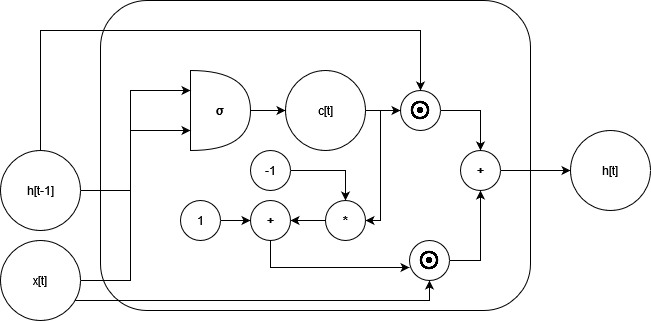

The diagram above was exported from draw.io. Its source (the exported page's mxGraphModel, read from the mxfile embedded in the PNG):
<mxGraphModel dx="1426" dy="342" grid="1" gridSize="10" guides="1" tooltips="1" connect="1" arrows="1" fold="1" page="1" pageScale="1" pageWidth="850" pageHeight="1100" math="0" shadow="0">
  <root>
    <mxCell id="0" />
    <mxCell id="1" parent="0" />
    <mxCell id="Fchoqh_parhG-n5rcGHE-1" value="" style="rounded=1;whiteSpace=wrap;html=1;fillColor=none;strokeColor=default;sketch=0;shadow=0;glass=0;" vertex="1" parent="1">
      <mxGeometry x="160" y="160" width="430" height="310" as="geometry" />
    </mxCell>
    <mxCell id="Fchoqh_parhG-n5rcGHE-8" style="edgeStyle=orthogonalEdgeStyle;rounded=0;orthogonalLoop=1;jettySize=auto;html=1;entryX=0;entryY=0.25;entryDx=0;entryDy=0;entryPerimeter=0;" edge="1" parent="1" source="Fchoqh_parhG-n5rcGHE-4" target="Fchoqh_parhG-n5rcGHE-6">
      <mxGeometry relative="1" as="geometry">
        <Array as="points">
          <mxPoint x="190" y="350" />
          <mxPoint x="190" y="250" />
        </Array>
      </mxGeometry>
    </mxCell>
    <mxCell id="Fchoqh_parhG-n5rcGHE-21" style="edgeStyle=orthogonalEdgeStyle;rounded=0;orthogonalLoop=1;jettySize=auto;html=1;entryX=0.5;entryY=0;entryDx=0;entryDy=0;fontSize=13;" edge="1" parent="1" source="Fchoqh_parhG-n5rcGHE-4" target="Fchoqh_parhG-n5rcGHE-16">
      <mxGeometry relative="1" as="geometry">
        <Array as="points">
          <mxPoint x="100" y="190" />
          <mxPoint x="480" y="190" />
        </Array>
      </mxGeometry>
    </mxCell>
    <mxCell id="Fchoqh_parhG-n5rcGHE-4" value="h[t-1]" style="ellipse;whiteSpace=wrap;html=1;aspect=fixed;fillColor=none;" vertex="1" parent="1">
      <mxGeometry x="60" y="310" width="80" height="80" as="geometry" />
    </mxCell>
    <mxCell id="Fchoqh_parhG-n5rcGHE-9" style="edgeStyle=orthogonalEdgeStyle;rounded=0;orthogonalLoop=1;jettySize=auto;html=1;entryX=0;entryY=0.75;entryDx=0;entryDy=0;entryPerimeter=0;" edge="1" parent="1" source="Fchoqh_parhG-n5rcGHE-5" target="Fchoqh_parhG-n5rcGHE-6">
      <mxGeometry relative="1" as="geometry">
        <Array as="points">
          <mxPoint x="190" y="440" />
          <mxPoint x="190" y="290" />
        </Array>
      </mxGeometry>
    </mxCell>
    <mxCell id="Fchoqh_parhG-n5rcGHE-40" style="edgeStyle=orthogonalEdgeStyle;rounded=0;orthogonalLoop=1;jettySize=auto;html=1;entryX=0.5;entryY=1;entryDx=0;entryDy=0;fontSize=13;" edge="1" parent="1" source="Fchoqh_parhG-n5rcGHE-5" target="Fchoqh_parhG-n5rcGHE-37">
      <mxGeometry relative="1" as="geometry">
        <Array as="points">
          <mxPoint x="489" y="460" />
        </Array>
      </mxGeometry>
    </mxCell>
    <mxCell id="Fchoqh_parhG-n5rcGHE-5" value="x[t]" style="ellipse;whiteSpace=wrap;html=1;aspect=fixed;fillColor=none;" vertex="1" parent="1">
      <mxGeometry x="60" y="400" width="80" height="80" as="geometry" />
    </mxCell>
    <mxCell id="Fchoqh_parhG-n5rcGHE-13" style="edgeStyle=orthogonalEdgeStyle;rounded=0;orthogonalLoop=1;jettySize=auto;html=1;" edge="1" parent="1" source="Fchoqh_parhG-n5rcGHE-6" target="Fchoqh_parhG-n5rcGHE-12">
      <mxGeometry relative="1" as="geometry" />
    </mxCell>
    <mxCell id="Fchoqh_parhG-n5rcGHE-6" value="&lt;b&gt;σ&lt;/b&gt;" style="shape=or;whiteSpace=wrap;html=1;fillColor=none;" vertex="1" parent="1">
      <mxGeometry x="250" y="230" width="60" height="80" as="geometry" />
    </mxCell>
    <mxCell id="Fchoqh_parhG-n5rcGHE-15" style="edgeStyle=orthogonalEdgeStyle;rounded=0;orthogonalLoop=1;jettySize=auto;html=1;entryX=0;entryY=0.5;entryDx=0;entryDy=0;" edge="1" parent="1" source="Fchoqh_parhG-n5rcGHE-12" target="Fchoqh_parhG-n5rcGHE-16">
      <mxGeometry relative="1" as="geometry">
        <mxPoint x="460" y="270" as="targetPoint" />
      </mxGeometry>
    </mxCell>
    <mxCell id="Fchoqh_parhG-n5rcGHE-28" style="edgeStyle=orthogonalEdgeStyle;rounded=0;orthogonalLoop=1;jettySize=auto;html=1;fontSize=13;entryX=1;entryY=0.5;entryDx=0;entryDy=0;" edge="1" parent="1" source="Fchoqh_parhG-n5rcGHE-12" target="Fchoqh_parhG-n5rcGHE-23">
      <mxGeometry relative="1" as="geometry">
        <Array as="points">
          <mxPoint x="440" y="270" />
          <mxPoint x="440" y="380" />
        </Array>
      </mxGeometry>
    </mxCell>
    <mxCell id="Fchoqh_parhG-n5rcGHE-12" value="c[t]" style="ellipse;whiteSpace=wrap;html=1;aspect=fixed;fillColor=none;" vertex="1" parent="1">
      <mxGeometry x="345" y="230" width="80" height="80" as="geometry" />
    </mxCell>
    <mxCell id="Fchoqh_parhG-n5rcGHE-42" style="edgeStyle=orthogonalEdgeStyle;rounded=0;orthogonalLoop=1;jettySize=auto;html=1;entryX=0.5;entryY=0;entryDx=0;entryDy=0;fontSize=13;" edge="1" parent="1" source="Fchoqh_parhG-n5rcGHE-16" target="Fchoqh_parhG-n5rcGHE-41">
      <mxGeometry relative="1" as="geometry" />
    </mxCell>
    <mxCell id="Fchoqh_parhG-n5rcGHE-16" value="" style="ellipse;whiteSpace=wrap;html=1;aspect=fixed;fillColor=none;" vertex="1" parent="1">
      <mxGeometry x="460" y="250" width="40" height="40" as="geometry" />
    </mxCell>
    <mxCell id="Fchoqh_parhG-n5rcGHE-20" value="" style="shape=image;html=1;verticalAlign=top;verticalLabelPosition=bottom;labelBackgroundColor=#ffffff;imageAspect=0;aspect=fixed;image=https://cdn2.iconfinder.com/data/icons/font-awesome/1792/dot-circle-o-128.png;fontSize=13;fillColor=none;" vertex="1" parent="1">
      <mxGeometry x="469" y="259" width="22" height="22" as="geometry" />
    </mxCell>
    <mxCell id="Fchoqh_parhG-n5rcGHE-31" style="edgeStyle=orthogonalEdgeStyle;rounded=0;orthogonalLoop=1;jettySize=auto;html=1;exitX=0;exitY=0.5;exitDx=0;exitDy=0;entryX=1;entryY=0.5;entryDx=0;entryDy=0;fontSize=13;" edge="1" parent="1" source="Fchoqh_parhG-n5rcGHE-23" target="Fchoqh_parhG-n5rcGHE-30">
      <mxGeometry relative="1" as="geometry" />
    </mxCell>
    <mxCell id="Fchoqh_parhG-n5rcGHE-23" value="&lt;b&gt;*&lt;/b&gt;" style="ellipse;whiteSpace=wrap;html=1;aspect=fixed;fillColor=none;" vertex="1" parent="1">
      <mxGeometry x="385" y="360" width="40" height="40" as="geometry" />
    </mxCell>
    <mxCell id="Fchoqh_parhG-n5rcGHE-39" style="edgeStyle=orthogonalEdgeStyle;rounded=0;orthogonalLoop=1;jettySize=auto;html=1;entryX=0;entryY=0.675;entryDx=0;entryDy=0;entryPerimeter=0;fontSize=13;" edge="1" parent="1" source="Fchoqh_parhG-n5rcGHE-30" target="Fchoqh_parhG-n5rcGHE-37">
      <mxGeometry relative="1" as="geometry">
        <Array as="points">
          <mxPoint x="330" y="427" />
        </Array>
      </mxGeometry>
    </mxCell>
    <mxCell id="Fchoqh_parhG-n5rcGHE-30" value="&lt;b&gt;+&lt;/b&gt;" style="ellipse;whiteSpace=wrap;html=1;aspect=fixed;fillColor=none;" vertex="1" parent="1">
      <mxGeometry x="310" y="360" width="40" height="40" as="geometry" />
    </mxCell>
    <mxCell id="Fchoqh_parhG-n5rcGHE-33" style="edgeStyle=orthogonalEdgeStyle;rounded=0;orthogonalLoop=1;jettySize=auto;html=1;fontSize=13;" edge="1" parent="1" source="Fchoqh_parhG-n5rcGHE-32" target="Fchoqh_parhG-n5rcGHE-30">
      <mxGeometry relative="1" as="geometry" />
    </mxCell>
    <mxCell id="Fchoqh_parhG-n5rcGHE-32" value="1" style="ellipse;whiteSpace=wrap;html=1;aspect=fixed;fillColor=none;" vertex="1" parent="1">
      <mxGeometry x="240" y="360" width="40" height="40" as="geometry" />
    </mxCell>
    <mxCell id="Fchoqh_parhG-n5rcGHE-35" style="edgeStyle=orthogonalEdgeStyle;rounded=0;orthogonalLoop=1;jettySize=auto;html=1;fontSize=13;" edge="1" parent="1" source="Fchoqh_parhG-n5rcGHE-34" target="Fchoqh_parhG-n5rcGHE-23">
      <mxGeometry relative="1" as="geometry" />
    </mxCell>
    <mxCell id="Fchoqh_parhG-n5rcGHE-34" value="-1" style="ellipse;whiteSpace=wrap;html=1;aspect=fixed;fillColor=none;" vertex="1" parent="1">
      <mxGeometry x="310" y="310" width="40" height="40" as="geometry" />
    </mxCell>
    <mxCell id="Fchoqh_parhG-n5rcGHE-43" style="edgeStyle=orthogonalEdgeStyle;rounded=0;orthogonalLoop=1;jettySize=auto;html=1;entryX=0.5;entryY=1;entryDx=0;entryDy=0;fontSize=13;" edge="1" parent="1" source="Fchoqh_parhG-n5rcGHE-37" target="Fchoqh_parhG-n5rcGHE-41">
      <mxGeometry relative="1" as="geometry" />
    </mxCell>
    <mxCell id="Fchoqh_parhG-n5rcGHE-37" value="" style="ellipse;whiteSpace=wrap;html=1;aspect=fixed;fillColor=none;" vertex="1" parent="1">
      <mxGeometry x="469" y="400" width="40" height="40" as="geometry" />
    </mxCell>
    <mxCell id="Fchoqh_parhG-n5rcGHE-38" value="" style="shape=image;html=1;verticalAlign=top;verticalLabelPosition=bottom;labelBackgroundColor=#ffffff;imageAspect=0;aspect=fixed;image=https://cdn2.iconfinder.com/data/icons/font-awesome/1792/dot-circle-o-128.png;fontSize=13;fillColor=none;" vertex="1" parent="1">
      <mxGeometry x="478" y="409" width="22" height="22" as="geometry" />
    </mxCell>
    <mxCell id="Fchoqh_parhG-n5rcGHE-44" style="edgeStyle=orthogonalEdgeStyle;rounded=0;orthogonalLoop=1;jettySize=auto;html=1;fontSize=13;entryX=0;entryY=0.5;entryDx=0;entryDy=0;" edge="1" parent="1" source="Fchoqh_parhG-n5rcGHE-41" target="Fchoqh_parhG-n5rcGHE-45">
      <mxGeometry relative="1" as="geometry">
        <mxPoint x="630" y="330" as="targetPoint" />
      </mxGeometry>
    </mxCell>
    <mxCell id="Fchoqh_parhG-n5rcGHE-41" value="&lt;b&gt;+&lt;/b&gt;" style="ellipse;whiteSpace=wrap;html=1;aspect=fixed;fillColor=none;" vertex="1" parent="1">
      <mxGeometry x="520" y="310" width="40" height="40" as="geometry" />
    </mxCell>
    <mxCell id="Fchoqh_parhG-n5rcGHE-45" value="h[t]" style="ellipse;whiteSpace=wrap;html=1;aspect=fixed;fillColor=none;" vertex="1" parent="1">
      <mxGeometry x="630" y="290" width="80" height="80" as="geometry" />
    </mxCell>
  </root>
</mxGraphModel>